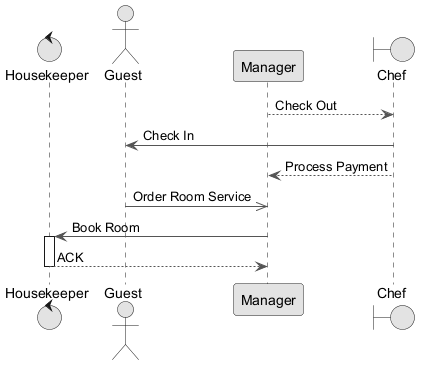

The diagram above was rendered by PlantUML. Its source (embedded in the PNG):
@startuml
skinparam monochrome true
skinparam ArrowColor #555555
control "Housekeeper" as H
actor "Guest" as G
participant "Manager" as M
boundary "Chef" as C
M --> C : Check Out
C -> G : Check In
C --> M : Process Payment
G ->> M : Order Room Service
M -> H : Book Room
activate H
H --> M : ACK
deactivate H
@enduml